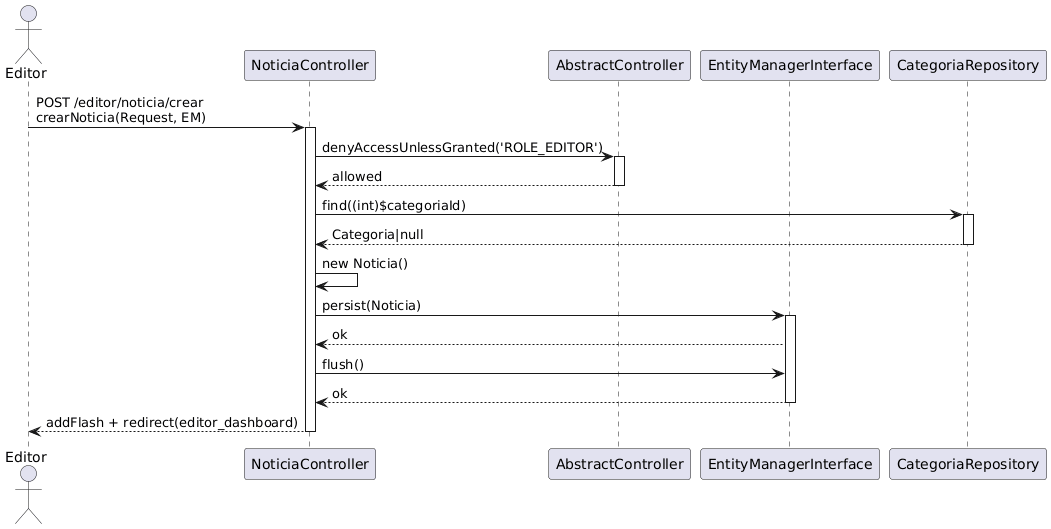

The diagram above was rendered by PlantUML. Its source (embedded in the PNG):
@startuml
actor Editor
participant "NoticiaController" as NoticiaController
participant "AbstractController" as AbstractController
participant "EntityManagerInterface" as EM
participant "CategoriaRepository" as CategoriaRepo

Editor -> NoticiaController : POST /editor/noticia/crear\ncrearNoticia(Request, EM)
activate NoticiaController
NoticiaController -> AbstractController : denyAccessUnlessGranted('ROLE_EDITOR')
activate AbstractController
AbstractController --> NoticiaController : allowed
deactivate AbstractController
NoticiaController -> CategoriaRepo : find((int)$categoriaId)
activate CategoriaRepo
CategoriaRepo --> NoticiaController : Categoria|null
deactivate CategoriaRepo
NoticiaController -> NoticiaController : new Noticia()
NoticiaController -> EM : persist(Noticia)
activate EM
EM --> NoticiaController : ok
NoticiaController -> EM : flush()
EM --> NoticiaController : ok
deactivate EM
NoticiaController --> Editor : addFlash + redirect(editor_dashboard)
deactivate NoticiaController
@enduml